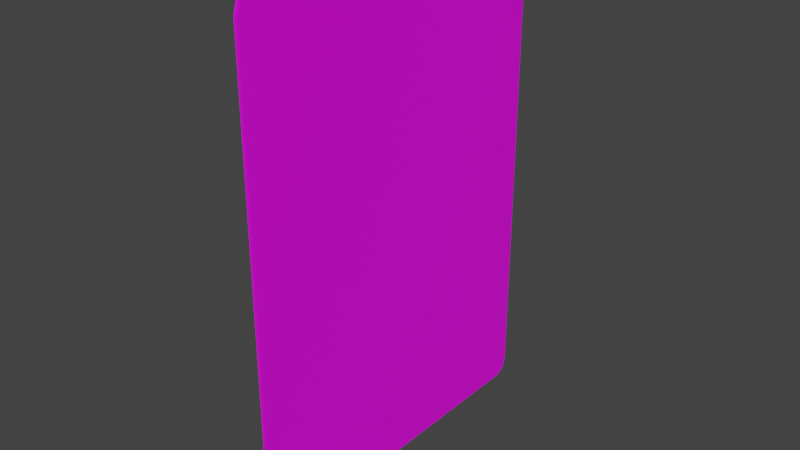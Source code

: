 # Source: playingcard_2.blend  (saved by Blender 3.2.14; exported with 4.5.12 LTS)
import bpy
from mathutils import Matrix  # noqa: F401  (used for matrix-valued properties, if any)

bpy.ops.wm.read_factory_settings(use_empty=True)
scene = bpy.context.scene
scene.name = 'Scene'

# ---- collections
col_collection = bpy.data.collections.new('Collection'); scene.collection.children.link(col_collection)

# ---- images (referenced by path relative to the original .blend; pixels are not part of the script)
import os
ASSET_DIR = os.environ.get("B2B_ASSET_DIR", "")  # directory of the original .blend (textures are referenced by path, not embedded)
HERE = os.path.dirname(os.path.abspath(__file__))  # packed textures are extracted next to this script under _unpacked/

def load_image(name, relpath, width, height, colorspace="sRGB"):
    """Load a texture the original file referenced (path relative to the .blend, or extracted next to this script)."""
    p = next((c for c in (os.path.join(HERE, relpath), os.path.join(ASSET_DIR, relpath)) if relpath and os.path.exists(c)), "")
    if p:
        img = bpy.data.images.load(p, check_existing=True)
        img.name = name
    else:  # same state as the original file: an image datablock whose file is absent (Cycles renders it pink)
        img = bpy.data.images.new(name, width, height)
        img.source = "FILE"
        img.filepath = "//" + (relpath or name)
    img.colorspace_settings.name = colorspace
    return img
img_card_png_001 = load_image('card.png.001', 'card.png', 1024, 1024, 'sRGB')

# ---- materials (node trees are filled in below, after node groups)
mat_material_001 = bpy.data.materials.new('Material.001')
mat_material_001.use_transparent_shadow = False

# ---- material node trees
mat_material_001.use_nodes = True; mat_material_001.node_tree.nodes.clear()
_N = mat_material_001.node_tree.nodes; _L = mat_material_001.node_tree.links
n0 = _N.new('ShaderNodeBsdfPrincipled'); n0.name = 'Principled BSDF'; n0.location = (10, 300)
n0.distribution = 'GGX'
n0.subsurface_method = 'RANDOM_WALK_SKIN'
n0.inputs[3].default_value = 1.45
n0.inputs[27].default_value = (0.0, 0.0, 0.0, 1.0)
n0.inputs[28].default_value = 1.0
n1 = _N.new('ShaderNodeOutputMaterial'); n1.name = 'Material Output'; n1.location = (300, 300)
n2 = _N.new('ShaderNodeTexImage'); n2.name = 'Image Texture'; n2.location = (-369, 234)
n2.image = img_card_png_001
n2.interpolation = 'Closest'
_L.new(n0.outputs[0], n1.inputs[0])
_L.new(n2.outputs[0], n0.inputs[0])
n1.is_active_output = True

# ---- world
world_world = bpy.data.worlds.new('World'); scene.world = world_world
world_world.use_nodes = True; world_world.node_tree.nodes.clear()
_N = world_world.node_tree.nodes; _L = world_world.node_tree.links
n0 = _N.new('ShaderNodeOutputWorld'); n0.name = 'World Output'; n0.location = (300, 300)
n1 = _N.new('ShaderNodeBackground'); n1.name = 'Background'; n1.location = (10, 300)
n1.inputs[0].default_value = (0.04696, 0.04696, 0.04696, 1.0)
_L.new(n1.outputs[0], n0.inputs[0])
n0.is_active_output = True
world_world.color = (0.214, 0.214, 0.214)
world_world.use_sun_shadow = False
world_world.sun_shadow_jitter_overblur = 0.0

# ---- meshes
me_cube_001 = bpy.data.meshes.new('Cube.001')
me_cube_001.from_pydata([(0.05946, -2.906, -4.375), (0.05946, -3.125, -4.069), (0.06394, -2.906, -4.069), (0.05946, -3.06, -4.287), (0.06205, -3.033, -4.246), (0.06263, -3.061, -4.069), (0.06263, -2.906, -4.285), (0.05946, -3.125, 4.069), (0.05946, -2.906, 4.375), (0.06394, -2.906, 4.069), (0.05946, -3.06, 4.287), (0.06205, -3.033, 4.246), (0.06263, -2.906, 4.285), (0.06263, -3.061, 4.069), (0.05946, 2.906, -4.375), (0.06394, 2.906, -4.069), (0.05946, 3.125, -4.069), (0.06263, 2.906, -4.285), (0.06205, 3.033, -4.246), (0.06263, 3.061, -4.069), (0.05946, 3.06, -4.287), (0.05946, 2.906, 4.375), (0.05946, 3.125, 4.069), (0.06394, 2.906, 4.069), (0.05946, 3.06, 4.287), (0.06205, 3.033, 4.246), (0.06263, 3.061, 4.069), (0.06263, 2.906, 4.285), (-0.05946, -2.906, -4.375), (-0.06394, -2.906, -4.069), (-0.05946, -3.125, -4.069), (-0.06263, -2.906, -4.285), (-0.06205, -3.033, -4.246), (-0.06263, -3.061, -4.069), (-0.05946, -3.06, -4.287), (-0.05946, -2.906, 4.375), (-0.05946, -3.125, 4.069), (-0.06394, -2.906, 4.069), (-0.05946, -3.06, 4.287), (-0.06205, -3.033, 4.246), (-0.06263, -3.061, 4.069), (-0.06263, -2.906, 4.285), (-0.05946, 2.906, -4.375), (-0.05946, 3.125, -4.069), (-0.06394, 2.906, -4.069), (-0.05946, 3.06, -4.287), (-0.06205, 3.033, -4.246), (-0.06263, 3.061, -4.069), (-0.06263, 2.906, -4.285), (-0.05946, 2.906, 4.375), (-0.06394, 2.906, 4.069), (-0.05946, 3.125, 4.069), (-0.06263, 2.906, 4.285), (-0.06205, 3.033, 4.246), (-0.06263, 3.061, 4.069), (-0.05946, 3.06, 4.287)], [], [(30, 36, 7, 1), (44, 50, 37, 29), (49, 21, 8, 35), (2, 9, 23, 15), (16, 22, 51, 43), (0, 3, 4, 6), (1, 5, 4, 3), (2, 6, 4, 5), (7, 10, 11, 13), (8, 12, 11, 10), (9, 13, 11, 12), (14, 17, 18, 20), (15, 19, 18, 17), (16, 20, 18, 19), (21, 24, 25, 27), (22, 26, 25, 24), (23, 27, 25, 26), (28, 31, 32, 34), (29, 33, 32, 31), (30, 34, 32, 33), (35, 38, 39, 41), (36, 40, 39, 38), (37, 41, 39, 40), (42, 45, 46, 48), (43, 47, 46, 45), (44, 48, 46, 47), (49, 52, 53, 55), (50, 54, 53, 52), (51, 55, 53, 54), (14, 0, 6, 17), (17, 6, 2, 15), (1, 7, 13, 5), (5, 13, 9, 2), (8, 21, 27, 12), (12, 27, 23, 9), (22, 16, 19, 26), (26, 19, 15, 23), (42, 14, 20, 45), (45, 20, 16, 43), (21, 49, 55, 24), (24, 55, 51, 22), (50, 44, 47, 54), (54, 47, 43, 51), (28, 42, 48, 31), (31, 48, 44, 29), (49, 35, 41, 52), (52, 41, 37, 50), (36, 30, 33, 40), (40, 33, 29, 37), (0, 28, 34, 3), (3, 34, 30, 1), (35, 8, 10, 38), (38, 10, 7, 36), (14, 42, 28, 0)])
_uv = me_cube_001.uv_layers.new(name='UVMap')
_uv.uv.foreach_set('vector', [0.2761, 0.04107, 0.2761, 0.9589, 0.2948, 0.9589, 0.2948, 0.04107, 0.04415, 0.04107, 0.04415, 0.9589, 0.9559, 0.9589, 0.9559, 0.04107, 0.2761, 0.8278, 0.2948, 0.8278, 0.2948, 0.1722, 0.2761, 0.1722, 0.04415, 0.04107, 0.04415, 0.9589, 0.9559, 0.9589, 0.9559, 0.04107, 0.2948, 0.04107, 0.2948, 0.9589, 0.2761, 0.9589, 0.2761, 0.04107, 0.04415, 0.00653, 0.02009, 0.01651, 0.02434, 0.02113, 0.04415, 0.01665, 0.009834, 0.04107, 0.01988, 0.04107, 0.02434, 0.02113, 0.02009, 0.01651, 0.04415, 0.04107, 0.04415, 0.01665, 0.02434, 0.02113, 0.01988, 0.04107, 0.009834, 0.9589, 0.02009, 0.9835, 0.02434, 0.9789, 0.01988, 0.9589, 0.04415, 0.9935, 0.04415, 0.9834, 0.02434, 0.9789, 0.02009, 0.9835, 0.04415, 0.9589, 0.01988, 0.9589, 0.02434, 0.9789, 0.04415, 0.9834, 0.9559, 0.00653, 0.9559, 0.01665, 0.9757, 0.02113, 0.9799, 0.01651, 0.9559, 0.04107, 0.9801, 0.04107, 0.9757, 0.02113, 0.9559, 0.01665, 0.9902, 0.04107, 0.9799, 0.01651, 0.9757, 0.02113, 0.9801, 0.04107, 0.9559, 0.9935, 0.9799, 0.9835, 0.9757, 0.9789, 0.9559, 0.9834, 0.9902, 0.9589, 0.9801, 0.9589, 0.9757, 0.9789, 0.9799, 0.9835, 0.9559, 0.9589, 0.9559, 0.9834, 0.9757, 0.9789, 0.9801, 0.9589, 0.9559, 0.00653, 0.9559, 0.01665, 0.9757, 0.02113, 0.9799, 0.01651, 0.9559, 0.04107, 0.9801, 0.04107, 0.9757, 0.02113, 0.9559, 0.01665, 0.9902, 0.04107, 0.9799, 0.01651, 0.9757, 0.02113, 0.9801, 0.04107, 0.9559, 0.9935, 0.9799, 0.9835, 0.9757, 0.9789, 0.9559, 0.9834, 0.9902, 0.9589, 0.9801, 0.9589, 0.9757, 0.9789, 0.9799, 0.9835, 0.9559, 0.9589, 0.9559, 0.9834, 0.9757, 0.9789, 0.9801, 0.9589, 0.04415, 0.00653, 0.02009, 0.01651, 0.02434, 0.02113, 0.04415, 0.01665, 0.009834, 0.04107, 0.01988, 0.04107, 0.02434, 0.02113, 0.02009, 0.01651, 0.04415, 0.04107, 0.04415, 0.01665, 0.02434, 0.02113, 0.01988, 0.04107, 0.04415, 0.9935, 0.04415, 0.9834, 0.02434, 0.9789, 0.02009, 0.9835, 0.04415, 0.9589, 0.01988, 0.9589, 0.02434, 0.9789, 0.04415, 0.9834, 0.009834, 0.9589, 0.02009, 0.9835, 0.02434, 0.9789, 0.01988, 0.9589, 0.9559, 0.00653, 0.04415, 0.00653, 0.04415, 0.01665, 0.9559, 0.01665, 0.9559, 0.01665, 0.04415, 0.01665, 0.04415, 0.04107, 0.9559, 0.04107, 0.009834, 0.04107, 0.009834, 0.9589, 0.01988, 0.9589, 0.01988, 0.04107, 0.01988, 0.04107, 0.01988, 0.9589, 0.04415, 0.9589, 0.04415, 0.04107, 0.04415, 0.9935, 0.9559, 0.9935, 0.9559, 0.9834, 0.04415, 0.9834, 0.04415, 0.9834, 0.9559, 0.9834, 0.9559, 0.9589, 0.04415, 0.9589, 0.9902, 0.9589, 0.9902, 0.04107, 0.9801, 0.04107, 0.9801, 0.9589, 0.9801, 0.9589, 0.9801, 0.04107, 0.9559, 0.04107, 0.9559, 0.9589, 0.2761, 0.8278, 0.2948, 0.8278, 0.2948, 0.8451, 0.2761, 0.8451, 0.2761, 0.01651, 0.2948, 0.01651, 0.2948, 0.04107, 0.2761, 0.04107, 0.2761, 0.8278, 0.2948, 0.8278, 0.2948, 0.8451, 0.2761, 0.8451, 0.2948, 0.9835, 0.2761, 0.9835, 0.2761, 0.9589, 0.2948, 0.9589, 0.04415, 0.9589, 0.04415, 0.04107, 0.01988, 0.04107, 0.01988, 0.9589, 0.01988, 0.9589, 0.01988, 0.04107, 0.009834, 0.04107, 0.009834, 0.9589, 0.9559, 0.00653, 0.04415, 0.00653, 0.04415, 0.01665, 0.9559, 0.01665, 0.9559, 0.01665, 0.04415, 0.01665, 0.04415, 0.04107, 0.9559, 0.04107, 0.04415, 0.9935, 0.9559, 0.9935, 0.9559, 0.9834, 0.04415, 0.9834, 0.04415, 0.9834, 0.9559, 0.9834, 0.9559, 0.9589, 0.04415, 0.9589, 0.9902, 0.9589, 0.9902, 0.04107, 0.9801, 0.04107, 0.9801, 0.9589, 0.9801, 0.9589, 0.9801, 0.04107, 0.9559, 0.04107, 0.9559, 0.9589, 0.2948, 0.1722, 0.2761, 0.1722, 0.2761, 0.1549, 0.2948, 0.1549, 0.2948, 0.01651, 0.2761, 0.01651, 0.2761, 0.04107, 0.2948, 0.04107, 0.2761, 0.1722, 0.2948, 0.1722, 0.2948, 0.1549, 0.2761, 0.1549, 0.2761, 0.9835, 0.2948, 0.9835, 0.2948, 0.9589, 0.2761, 0.9589, 0.2948, 0.8278, 0.2761, 0.8278, 0.2761, 0.1722, 0.2948, 0.1722])
me_cube_001.materials.append(mat_material_001)
me_cube_001.use_remesh_fix_poles = True
me_cube_001.use_remesh_preserve_attributes = False
me_cube_001.update()

# ---- objects
ob_cube = bpy.data.objects.new('Cube', me_cube_001)

# ---- transforms, parenting, visibility, modifiers, constraints
ob_cube.location = (0.0, 0.0, 0.0)
ob_cube.scale = (0.4645, 1.0, 1.0)

# ---- collection membership
col_collection.objects.link(ob_cube)

# ---- scene / render settings (as saved in the file)
scene.frame_start = 1; scene.frame_end = 250; scene.frame_set(1)
scene.render.engine = 'BLENDER_EEVEE_NEXT'
scene.cycles.sampling_pattern = 'TABULATED_SOBOL'
scene.cycles.use_light_tree = False
scene.view_settings.view_transform = 'Filmic'
bpy.context.view_layer.update()

# ---- added for rendering (the .blend has no active camera and no usable light): camera, sun
cam_auto = bpy.data.cameras.new('AutoCamera')
cam_auto.lens = 50.0
cam_auto.sensor_width = 36.0
cam_auto.clip_end = 1000.0
ob_auto_camera = bpy.data.objects.new('AutoCamera', cam_auto)
scene.collection.objects.link(ob_auto_camera)
ob_auto_camera.location = (9.94901, -11.9388, 7.9592)
ob_auto_camera.rotation_euler = (1.09748, -7.21219e-08, 0.694738)
scene.camera = ob_auto_camera
light_auto_sun = bpy.data.lights.new('AutoSun', 'SUN')
light_auto_sun.energy = 3.0
light_auto_sun.angle = 0.0523599
ob_auto_sun = bpy.data.objects.new('AutoSun', light_auto_sun)
scene.collection.objects.link(ob_auto_sun)
ob_auto_sun.rotation_euler = (0.872665, 0.174533, 0.523599)
bpy.context.view_layer.update()
